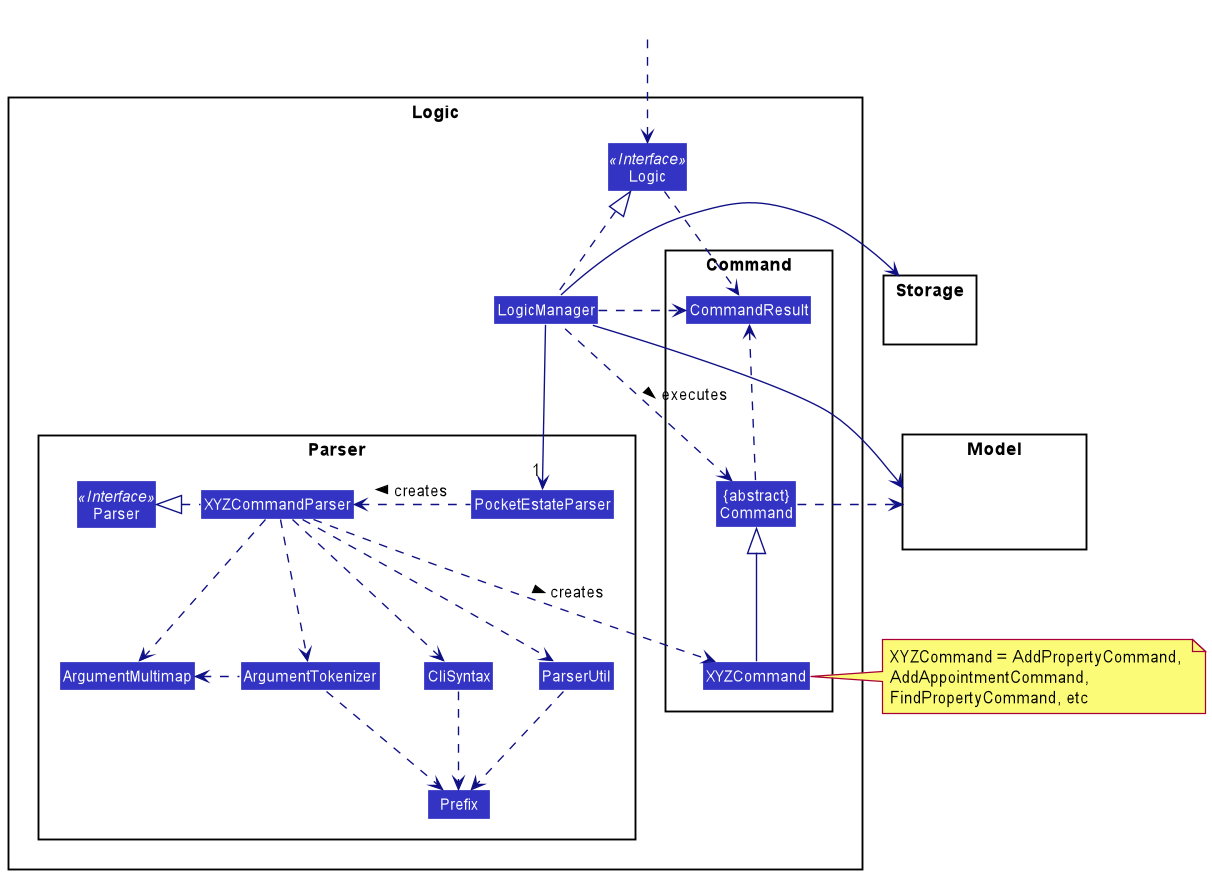

The diagram above was rendered by PlantUML. Its source (embedded in the PNG):
@startuml
!include style.puml
skinparam arrowThickness 1.1
skinparam arrowColor LOGIC_COLOR_T4
skinparam classBackgroundColor LOGIC_COLOR

package Logic {

package Parser {
Interface Parser <<Interface>>
Class Parser
Class PocketEstateParser
Class XYZCommandParser
Class CliSyntax
Class ParserUtil
Class ArgumentMultimap
Class ArgumentTokenizer
Class Prefix
}

package Command {
Class XYZCommand
Class CommandResult
Class "{abstract}\nCommand" as Command
}

Interface Logic <<Interface>>
Class Logic
Class LogicManager
}

package Model{
Class HiddenModel #FFFFFF
}

package Storage{
Class HiddenModel #FFFFFF
}

Class HiddenOutside #FFFFFF
HiddenOutside ..> Logic

LogicManager .up.|> Logic
LogicManager -->"1" PocketEstateParser
PocketEstateParser .left.> XYZCommandParser: creates >

XYZCommandParser ..> XYZCommand : creates >
XYZCommandParser .left.|> Parser
XYZCommandParser ..> ArgumentMultimap
XYZCommandParser ..> ArgumentTokenizer
ArgumentTokenizer .left.> ArgumentMultimap
XYZCommandParser ..> CliSyntax
CliSyntax ..> Prefix
XYZCommandParser ..> ParserUtil
ParserUtil .down.> Prefix
ArgumentTokenizer .down.> Prefix
XYZCommand -up-|> Command
LogicManager .left.> Command : executes >

LogicManager --> Model
LogicManager --> Storage
Storage --[hidden] Model
Command .[hidden]up.> Storage
Command .right.> Model
note right of XYZCommand: XYZCommand = AddPropertyCommand, \nAddAppointmentCommand, \nFindPropertyCommand, etc

Logic ..> CommandResult
LogicManager .down.> CommandResult
Command .up.> CommandResult
CommandResult -[hidden]-> Parser
@enduml